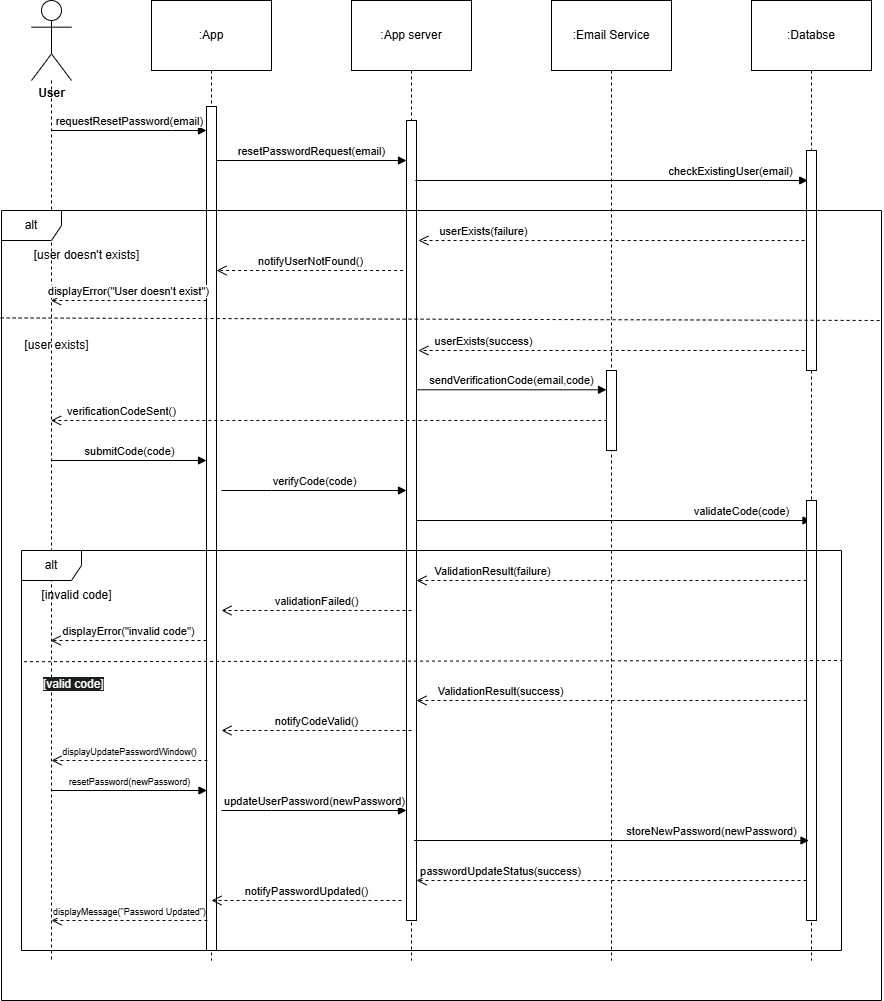

The diagram above was exported from draw.io. Its source (the exported page's mxGraphModel, read from the mxfile embedded in the PNG):
<mxGraphModel dx="1953" dy="482" grid="1" gridSize="10" guides="1" tooltips="1" connect="1" arrows="1" fold="1" page="1" pageScale="1" pageWidth="850" pageHeight="1100" math="0" shadow="0">
  <root>
    <mxCell id="0" />
    <mxCell id="1" parent="0" />
    <mxCell id="p-qdD22t50vsbrpp-2mG-13" value="" style="shape=umlLifeline;perimeter=lifelinePerimeter;whiteSpace=wrap;html=1;container=1;dropTarget=0;collapsible=0;recursiveResize=0;outlineConnect=0;portConstraint=eastwest;newEdgeStyle={&quot;curved&quot;:0,&quot;rounded&quot;:0};participant=umlActor;size=80;" parent="1" vertex="1">
      <mxGeometry x="20" y="60" width="40" height="960" as="geometry" />
    </mxCell>
    <mxCell id="p-qdD22t50vsbrpp-2mG-14" value=":App" style="shape=umlLifeline;perimeter=lifelinePerimeter;whiteSpace=wrap;html=1;container=1;dropTarget=0;collapsible=0;recursiveResize=0;outlineConnect=0;portConstraint=eastwest;newEdgeStyle={&quot;curved&quot;:0,&quot;rounded&quot;:0};size=70;" parent="1" vertex="1">
      <mxGeometry x="140" y="60" width="120" height="960" as="geometry" />
    </mxCell>
    <mxCell id="p-qdD22t50vsbrpp-2mG-24" value="" style="html=1;points=[[0,0,0,0,5],[0,1,0,0,-5],[1,0,0,0,5],[1,1,0,0,-5]];perimeter=orthogonalPerimeter;outlineConnect=0;targetShapes=umlLifeline;portConstraint=eastwest;newEdgeStyle={&quot;curved&quot;:0,&quot;rounded&quot;:0};" parent="p-qdD22t50vsbrpp-2mG-14" vertex="1">
      <mxGeometry x="55" y="106" width="10" height="844" as="geometry" />
    </mxCell>
    <mxCell id="p-qdD22t50vsbrpp-2mG-15" value=":App server" style="shape=umlLifeline;perimeter=lifelinePerimeter;whiteSpace=wrap;html=1;container=1;dropTarget=0;collapsible=0;recursiveResize=0;outlineConnect=0;portConstraint=eastwest;newEdgeStyle={&quot;curved&quot;:0,&quot;rounded&quot;:0};size=70;" parent="1" vertex="1">
      <mxGeometry x="340" y="60" width="120" height="960" as="geometry" />
    </mxCell>
    <mxCell id="p-qdD22t50vsbrpp-2mG-25" value="" style="html=1;points=[[0,0,0,0,5],[0,1,0,0,-5],[1,0,0,0,5],[1,1,0,0,-5]];perimeter=orthogonalPerimeter;outlineConnect=0;targetShapes=umlLifeline;portConstraint=eastwest;newEdgeStyle={&quot;curved&quot;:0,&quot;rounded&quot;:0};" parent="p-qdD22t50vsbrpp-2mG-15" vertex="1">
      <mxGeometry x="55" y="120" width="10" height="800" as="geometry" />
    </mxCell>
    <mxCell id="p-qdD22t50vsbrpp-2mG-16" value=":Databse" style="shape=umlLifeline;perimeter=lifelinePerimeter;whiteSpace=wrap;html=1;container=1;dropTarget=0;collapsible=0;recursiveResize=0;outlineConnect=0;portConstraint=eastwest;newEdgeStyle={&quot;curved&quot;:0,&quot;rounded&quot;:0};size=70;" parent="1" vertex="1">
      <mxGeometry x="740" y="60" width="120" height="960" as="geometry" />
    </mxCell>
    <mxCell id="p-qdD22t50vsbrpp-2mG-27" value="" style="html=1;points=[[0,0,0,0,5],[0,1,0,0,-5],[1,0,0,0,5],[1,1,0,0,-5]];perimeter=orthogonalPerimeter;outlineConnect=0;targetShapes=umlLifeline;portConstraint=eastwest;newEdgeStyle={&quot;curved&quot;:0,&quot;rounded&quot;:0};" parent="p-qdD22t50vsbrpp-2mG-16" vertex="1">
      <mxGeometry x="55" y="150" width="10" height="220" as="geometry" />
    </mxCell>
    <mxCell id="p-qdD22t50vsbrpp-2mG-18" value="User" style="text;align=center;fontStyle=1;verticalAlign=middle;spacingLeft=3;spacingRight=3;strokeColor=none;rotatable=0;points=[[0,0.5],[1,0.5]];portConstraint=eastwest;html=1;" parent="1" vertex="1">
      <mxGeometry y="140" width="80" height="26" as="geometry" />
    </mxCell>
    <mxCell id="p-qdD22t50vsbrpp-2mG-19" value="requestResetPassword(email)" style="html=1;verticalAlign=bottom;endArrow=block;curved=0;rounded=0;" parent="1" source="p-qdD22t50vsbrpp-2mG-13" target="p-qdD22t50vsbrpp-2mG-24" edge="1">
      <mxGeometry x="0.0021" width="80" relative="1" as="geometry">
        <mxPoint x="120" y="190" as="sourcePoint" />
        <mxPoint x="260" y="190" as="targetPoint" />
        <Array as="points">
          <mxPoint x="160" y="190" />
        </Array>
        <mxPoint as="offset" />
      </mxGeometry>
    </mxCell>
    <mxCell id="p-qdD22t50vsbrpp-2mG-22" value="resetPasswordRequest(email)" style="html=1;verticalAlign=bottom;endArrow=block;curved=0;rounded=0;" parent="1" edge="1">
      <mxGeometry width="80" relative="1" as="geometry">
        <mxPoint x="205" y="220" as="sourcePoint" />
        <mxPoint x="395" y="220" as="targetPoint" />
      </mxGeometry>
    </mxCell>
    <mxCell id="p-qdD22t50vsbrpp-2mG-26" value="checkExistingUser(email)" style="html=1;verticalAlign=bottom;endArrow=block;curved=0;rounded=0;entryX=0.24;entryY=0.09;entryDx=0;entryDy=0;entryPerimeter=0;" parent="1" edge="1">
      <mxGeometry x="0.6055" y="1" width="80" relative="1" as="geometry">
        <mxPoint x="403.8" y="239.99999999999994" as="sourcePoint" />
        <mxPoint x="796.2" y="239.99999999999994" as="targetPoint" />
        <mxPoint y="1" as="offset" />
      </mxGeometry>
    </mxCell>
    <mxCell id="p-qdD22t50vsbrpp-2mG-28" value="alt" style="shape=umlFrame;whiteSpace=wrap;html=1;pointerEvents=0;" parent="1" vertex="1">
      <mxGeometry x="-10" y="270" width="880" height="790" as="geometry" />
    </mxCell>
    <mxCell id="p-qdD22t50vsbrpp-2mG-30" value="[user doesn't exists]" style="text;html=1;align=center;verticalAlign=middle;resizable=0;points=[];autosize=1;strokeColor=none;fillColor=none;" parent="1" vertex="1">
      <mxGeometry x="10" y="300" width="130" height="30" as="geometry" />
    </mxCell>
    <mxCell id="p-qdD22t50vsbrpp-2mG-31" value="[user exists]" style="text;html=1;align=center;verticalAlign=middle;resizable=0;points=[];autosize=1;strokeColor=none;fillColor=none;" parent="1" vertex="1">
      <mxGeometry y="390" width="90" height="30" as="geometry" />
    </mxCell>
    <mxCell id="p-qdD22t50vsbrpp-2mG-32" value="userExists(success)" style="html=1;verticalAlign=bottom;endArrow=open;dashed=1;endSize=8;curved=0;rounded=0;" parent="1" edge="1">
      <mxGeometry x="0.6634" relative="1" as="geometry">
        <mxPoint x="793.1" y="409.9999999999999" as="sourcePoint" />
        <mxPoint x="406.9" y="409.9999999999999" as="targetPoint" />
        <mxPoint as="offset" />
      </mxGeometry>
    </mxCell>
    <mxCell id="p-qdD22t50vsbrpp-2mG-34" value="displayError(&quot;User doesn't exist&quot;)" style="html=1;verticalAlign=bottom;endArrow=open;dashed=1;endSize=8;curved=0;rounded=0;" parent="1" edge="1">
      <mxGeometry relative="1" as="geometry">
        <mxPoint x="195" y="360" as="sourcePoint" />
        <mxPoint x="39.5" y="360" as="targetPoint" />
      </mxGeometry>
    </mxCell>
    <mxCell id="p-qdD22t50vsbrpp-2mG-35" value="notifyUserNotFound()" style="html=1;verticalAlign=bottom;endArrow=open;dashed=1;endSize=8;curved=0;rounded=0;exitX=0.16;exitY=0.76;exitDx=0;exitDy=0;exitPerimeter=0;" parent="1" target="p-qdD22t50vsbrpp-2mG-24" edge="1">
      <mxGeometry relative="1" as="geometry">
        <mxPoint x="391.5999999999999" y="330.0000000000001" as="sourcePoint" />
        <mxPoint x="220" y="330" as="targetPoint" />
      </mxGeometry>
    </mxCell>
    <mxCell id="p-qdD22t50vsbrpp-2mG-36" value="verificationCodeSent()" style="html=1;verticalAlign=bottom;endArrow=open;dashed=1;endSize=8;curved=0;rounded=0;exitX=0.08;exitY=0.822;exitDx=0;exitDy=0;exitPerimeter=0;" parent="1" target="p-qdD22t50vsbrpp-2mG-13" edge="1">
      <mxGeometry x="0.7465" relative="1" as="geometry">
        <mxPoint x="595.8" y="479.99800000000005" as="sourcePoint" />
        <mxPoint x="420" y="480" as="targetPoint" />
        <mxPoint as="offset" />
      </mxGeometry>
    </mxCell>
    <mxCell id="p-qdD22t50vsbrpp-2mG-39" value="submitCode(code)" style="html=1;verticalAlign=bottom;endArrow=block;curved=0;rounded=0;" parent="1" target="p-qdD22t50vsbrpp-2mG-24" edge="1">
      <mxGeometry width="80" relative="1" as="geometry">
        <mxPoint x="39.5" y="520" as="sourcePoint" />
        <mxPoint x="190" y="520" as="targetPoint" />
      </mxGeometry>
    </mxCell>
    <mxCell id="p-qdD22t50vsbrpp-2mG-40" value="verifyCode(code)" style="html=1;verticalAlign=bottom;endArrow=block;curved=0;rounded=0;" parent="1" target="p-qdD22t50vsbrpp-2mG-25" edge="1">
      <mxGeometry width="80" relative="1" as="geometry">
        <mxPoint x="210" y="550" as="sourcePoint" />
        <mxPoint x="315" y="550" as="targetPoint" />
        <Array as="points">
          <mxPoint x="260" y="550" />
        </Array>
      </mxGeometry>
    </mxCell>
    <mxCell id="p-qdD22t50vsbrpp-2mG-41" value="validateCode(code)" style="html=1;verticalAlign=bottom;endArrow=block;curved=0;rounded=0;" parent="1" source="p-qdD22t50vsbrpp-2mG-25" target="p-qdD22t50vsbrpp-2mG-16" edge="1">
      <mxGeometry x="0.6477" width="80" relative="1" as="geometry">
        <mxPoint x="410" y="580" as="sourcePoint" />
        <mxPoint x="679.5" y="580" as="targetPoint" />
        <Array as="points">
          <mxPoint x="600" y="580" />
        </Array>
        <mxPoint as="offset" />
      </mxGeometry>
    </mxCell>
    <mxCell id="p-qdD22t50vsbrpp-2mG-42" value="ValidationResult(failure)" style="html=1;verticalAlign=bottom;endArrow=open;dashed=1;endSize=8;curved=0;rounded=0;exitX=0;exitY=1;exitDx=0;exitDy=-5;exitPerimeter=0;" parent="1" edge="1">
      <mxGeometry x="0.6154" relative="1" as="geometry">
        <mxPoint x="795" y="640" as="sourcePoint" />
        <mxPoint x="405" y="640" as="targetPoint" />
        <mxPoint x="1" as="offset" />
      </mxGeometry>
    </mxCell>
    <mxCell id="p-qdD22t50vsbrpp-2mG-43" value="validationFailed()" style="html=1;verticalAlign=bottom;endArrow=open;dashed=1;endSize=8;curved=0;rounded=0;" parent="1" edge="1">
      <mxGeometry relative="1" as="geometry">
        <mxPoint x="400" y="670" as="sourcePoint" />
        <mxPoint x="210" y="670" as="targetPoint" />
      </mxGeometry>
    </mxCell>
    <mxCell id="p-qdD22t50vsbrpp-2mG-44" value="displayError(&quot;invalid code&quot;)" style="html=1;verticalAlign=bottom;endArrow=open;dashed=1;endSize=8;curved=0;rounded=0;" parent="1" edge="1">
      <mxGeometry relative="1" as="geometry">
        <mxPoint x="195" y="700" as="sourcePoint" />
        <mxPoint x="39.07142857142844" y="700" as="targetPoint" />
      </mxGeometry>
    </mxCell>
    <mxCell id="OSb_DP85Qdf67G-SpVCK-2" value=":Email Service" style="shape=umlLifeline;perimeter=lifelinePerimeter;whiteSpace=wrap;html=1;container=1;dropTarget=0;collapsible=0;recursiveResize=0;outlineConnect=0;portConstraint=eastwest;newEdgeStyle={&quot;curved&quot;:0,&quot;rounded&quot;:0};size=70;" parent="1" vertex="1">
      <mxGeometry x="540" y="60" width="120" height="960" as="geometry" />
    </mxCell>
    <mxCell id="OSb_DP85Qdf67G-SpVCK-5" value="" style="html=1;points=[[0,0,0,0,5],[0,1,0,0,-5],[1,0,0,0,5],[1,1,0,0,-5]];perimeter=orthogonalPerimeter;outlineConnect=0;targetShapes=umlLifeline;portConstraint=eastwest;newEdgeStyle={&quot;curved&quot;:0,&quot;rounded&quot;:0};" parent="OSb_DP85Qdf67G-SpVCK-2" vertex="1">
      <mxGeometry x="55" y="370" width="10" height="80" as="geometry" />
    </mxCell>
    <mxCell id="OSb_DP85Qdf67G-SpVCK-3" value="userExists(failure)" style="html=1;verticalAlign=bottom;endArrow=open;dashed=1;endSize=8;curved=0;rounded=0;" parent="1" edge="1">
      <mxGeometry x="0.6634" relative="1" as="geometry">
        <mxPoint x="793.1" y="299.9999999999999" as="sourcePoint" />
        <mxPoint x="406.9" y="299.9999999999999" as="targetPoint" />
        <mxPoint as="offset" />
      </mxGeometry>
    </mxCell>
    <mxCell id="OSb_DP85Qdf67G-SpVCK-4" value="sendVerificationCode(email,code)" style="html=1;verticalAlign=bottom;endArrow=block;curved=0;rounded=0;" parent="1" edge="1">
      <mxGeometry width="80" relative="1" as="geometry">
        <mxPoint x="405" y="449.29" as="sourcePoint" />
        <mxPoint x="595" y="449.29" as="targetPoint" />
      </mxGeometry>
    </mxCell>
    <mxCell id="OSb_DP85Qdf67G-SpVCK-6" value="" style="html=1;points=[[0,0,0,0,5],[0,1,0,0,-5],[1,0,0,0,5],[1,1,0,0,-5]];perimeter=orthogonalPerimeter;outlineConnect=0;targetShapes=umlLifeline;portConstraint=eastwest;newEdgeStyle={&quot;curved&quot;:0,&quot;rounded&quot;:0};" parent="1" vertex="1">
      <mxGeometry x="795" y="560" width="10" height="420" as="geometry" />
    </mxCell>
    <mxCell id="OSb_DP85Qdf67G-SpVCK-7" value="alt" style="shape=umlFrame;whiteSpace=wrap;html=1;pointerEvents=0;" parent="1" vertex="1">
      <mxGeometry x="10" y="610" width="820" height="400" as="geometry" />
    </mxCell>
    <mxCell id="OSb_DP85Qdf67G-SpVCK-8" value="[invalid code]" style="text;html=1;align=center;verticalAlign=middle;resizable=0;points=[];autosize=1;strokeColor=none;fillColor=none;" parent="1" vertex="1">
      <mxGeometry x="20" y="640" width="90" height="30" as="geometry" />
    </mxCell>
    <mxCell id="OSb_DP85Qdf67G-SpVCK-9" value="" style="endArrow=none;dashed=1;html=1;rounded=0;exitX=-0.001;exitY=0.136;exitDx=0;exitDy=0;exitPerimeter=0;" parent="1" source="p-qdD22t50vsbrpp-2mG-28" edge="1">
      <mxGeometry width="50" height="50" relative="1" as="geometry">
        <mxPoint x="370" y="650" as="sourcePoint" />
        <mxPoint x="871" y="380" as="targetPoint" />
      </mxGeometry>
    </mxCell>
    <mxCell id="OSb_DP85Qdf67G-SpVCK-10" value="" style="endArrow=none;dashed=1;html=1;rounded=0;exitX=0.003;exitY=0.278;exitDx=0;exitDy=0;exitPerimeter=0;entryX=1.001;entryY=0.275;entryDx=0;entryDy=0;entryPerimeter=0;" parent="1" source="OSb_DP85Qdf67G-SpVCK-7" target="OSb_DP85Qdf67G-SpVCK-7" edge="1">
      <mxGeometry width="50" height="50" relative="1" as="geometry">
        <mxPoint x="370" y="650" as="sourcePoint" />
        <mxPoint x="420" y="600" as="targetPoint" />
      </mxGeometry>
    </mxCell>
    <mxCell id="OSb_DP85Qdf67G-SpVCK-11" value="ValidationResult(success)" style="html=1;verticalAlign=bottom;endArrow=open;dashed=1;endSize=8;curved=0;rounded=0;exitX=0;exitY=1;exitDx=0;exitDy=-5;exitPerimeter=0;" parent="1" edge="1">
      <mxGeometry x="0.5641" relative="1" as="geometry">
        <mxPoint x="795" y="760" as="sourcePoint" />
        <mxPoint x="405" y="760" as="targetPoint" />
        <mxPoint x="-1" as="offset" />
      </mxGeometry>
    </mxCell>
    <mxCell id="OSb_DP85Qdf67G-SpVCK-12" value="notifyCodeValid()" style="html=1;verticalAlign=bottom;endArrow=open;dashed=1;endSize=8;curved=0;rounded=0;" parent="1" edge="1">
      <mxGeometry relative="1" as="geometry">
        <mxPoint x="400" y="790" as="sourcePoint" />
        <mxPoint x="210" y="790" as="targetPoint" />
      </mxGeometry>
    </mxCell>
    <mxCell id="OSb_DP85Qdf67G-SpVCK-13" value="&lt;font style=&quot;font-size: 9px;&quot;&gt;displayUpdatePasswordWindow()&lt;/font&gt;" style="html=1;verticalAlign=bottom;endArrow=open;dashed=1;endSize=8;curved=0;rounded=0;" parent="1" edge="1">
      <mxGeometry relative="1" as="geometry">
        <mxPoint x="195.93" y="820" as="sourcePoint" />
        <mxPoint x="40.00142857142844" y="820" as="targetPoint" />
      </mxGeometry>
    </mxCell>
    <mxCell id="OSb_DP85Qdf67G-SpVCK-14" value="&lt;font style=&quot;font-size: 9px;&quot;&gt;resetPassword(newPassword)&lt;/font&gt;" style="html=1;verticalAlign=bottom;endArrow=block;curved=0;rounded=0;" parent="1" edge="1">
      <mxGeometry width="80" relative="1" as="geometry">
        <mxPoint x="40" y="850" as="sourcePoint" />
        <mxPoint x="195.5" y="850" as="targetPoint" />
      </mxGeometry>
    </mxCell>
    <mxCell id="OSb_DP85Qdf67G-SpVCK-15" value="updateUserPassword(newPassword)" style="html=1;verticalAlign=bottom;endArrow=block;curved=0;rounded=0;" parent="1" edge="1">
      <mxGeometry width="80" relative="1" as="geometry">
        <mxPoint x="210" y="870" as="sourcePoint" />
        <mxPoint x="395" y="870" as="targetPoint" />
        <Array as="points">
          <mxPoint x="260" y="870" />
        </Array>
      </mxGeometry>
    </mxCell>
    <mxCell id="OSb_DP85Qdf67G-SpVCK-16" value="storeNewPassword(newPassword)" style="html=1;verticalAlign=bottom;endArrow=block;curved=0;rounded=0;" parent="1" edge="1">
      <mxGeometry x="0.5063" width="80" relative="1" as="geometry">
        <mxPoint x="402.5" y="900" as="sourcePoint" />
        <mxPoint x="797.5" y="900" as="targetPoint" />
        <Array as="points">
          <mxPoint x="597.5" y="900" />
        </Array>
        <mxPoint as="offset" />
      </mxGeometry>
    </mxCell>
    <mxCell id="OSb_DP85Qdf67G-SpVCK-17" value="passwordUpdateStatus(success)" style="html=1;verticalAlign=bottom;endArrow=open;dashed=1;endSize=8;curved=0;rounded=0;exitX=0;exitY=1;exitDx=0;exitDy=-5;exitPerimeter=0;" parent="1" edge="1">
      <mxGeometry x="0.5641" relative="1" as="geometry">
        <mxPoint x="795" y="940" as="sourcePoint" />
        <mxPoint x="405" y="940" as="targetPoint" />
        <mxPoint x="-1" as="offset" />
      </mxGeometry>
    </mxCell>
    <mxCell id="OSb_DP85Qdf67G-SpVCK-18" value="notifyPasswordUpdated()" style="html=1;verticalAlign=bottom;endArrow=open;dashed=1;endSize=8;curved=0;rounded=0;" parent="1" edge="1">
      <mxGeometry relative="1" as="geometry">
        <mxPoint x="390" y="960" as="sourcePoint" />
        <mxPoint x="200" y="960" as="targetPoint" />
      </mxGeometry>
    </mxCell>
    <mxCell id="OSb_DP85Qdf67G-SpVCK-19" value="&lt;font style=&quot;font-size: 9px;&quot;&gt;displayMessage(&quot;Password Updated&quot;)&lt;/font&gt;" style="html=1;verticalAlign=bottom;endArrow=open;dashed=1;endSize=8;curved=0;rounded=0;" parent="1" edge="1">
      <mxGeometry relative="1" as="geometry">
        <mxPoint x="195.93" y="980" as="sourcePoint" />
        <mxPoint x="40.00142857142844" y="980" as="targetPoint" />
      </mxGeometry>
    </mxCell>
    <mxCell id="OSb_DP85Qdf67G-SpVCK-21" value="&lt;span style=&quot;color: rgb(255, 255, 255); font-family: Helvetica; font-size: 12px; font-style: normal; font-variant-ligatures: normal; font-variant-caps: normal; font-weight: 400; letter-spacing: normal; orphans: 2; text-align: center; text-indent: 0px; text-transform: none; widows: 2; word-spacing: 0px; -webkit-text-stroke-width: 0px; white-space: nowrap; background-color: rgb(27, 29, 30); text-decoration-thickness: initial; text-decoration-style: initial; text-decoration-color: initial; display: inline !important; float: none;&quot;&gt;[valid code]&lt;/span&gt;" style="text;whiteSpace=wrap;html=1;" parent="1" vertex="1">
      <mxGeometry x="30" y="730" width="100" height="40" as="geometry" />
    </mxCell>
  </root>
</mxGraphModel>